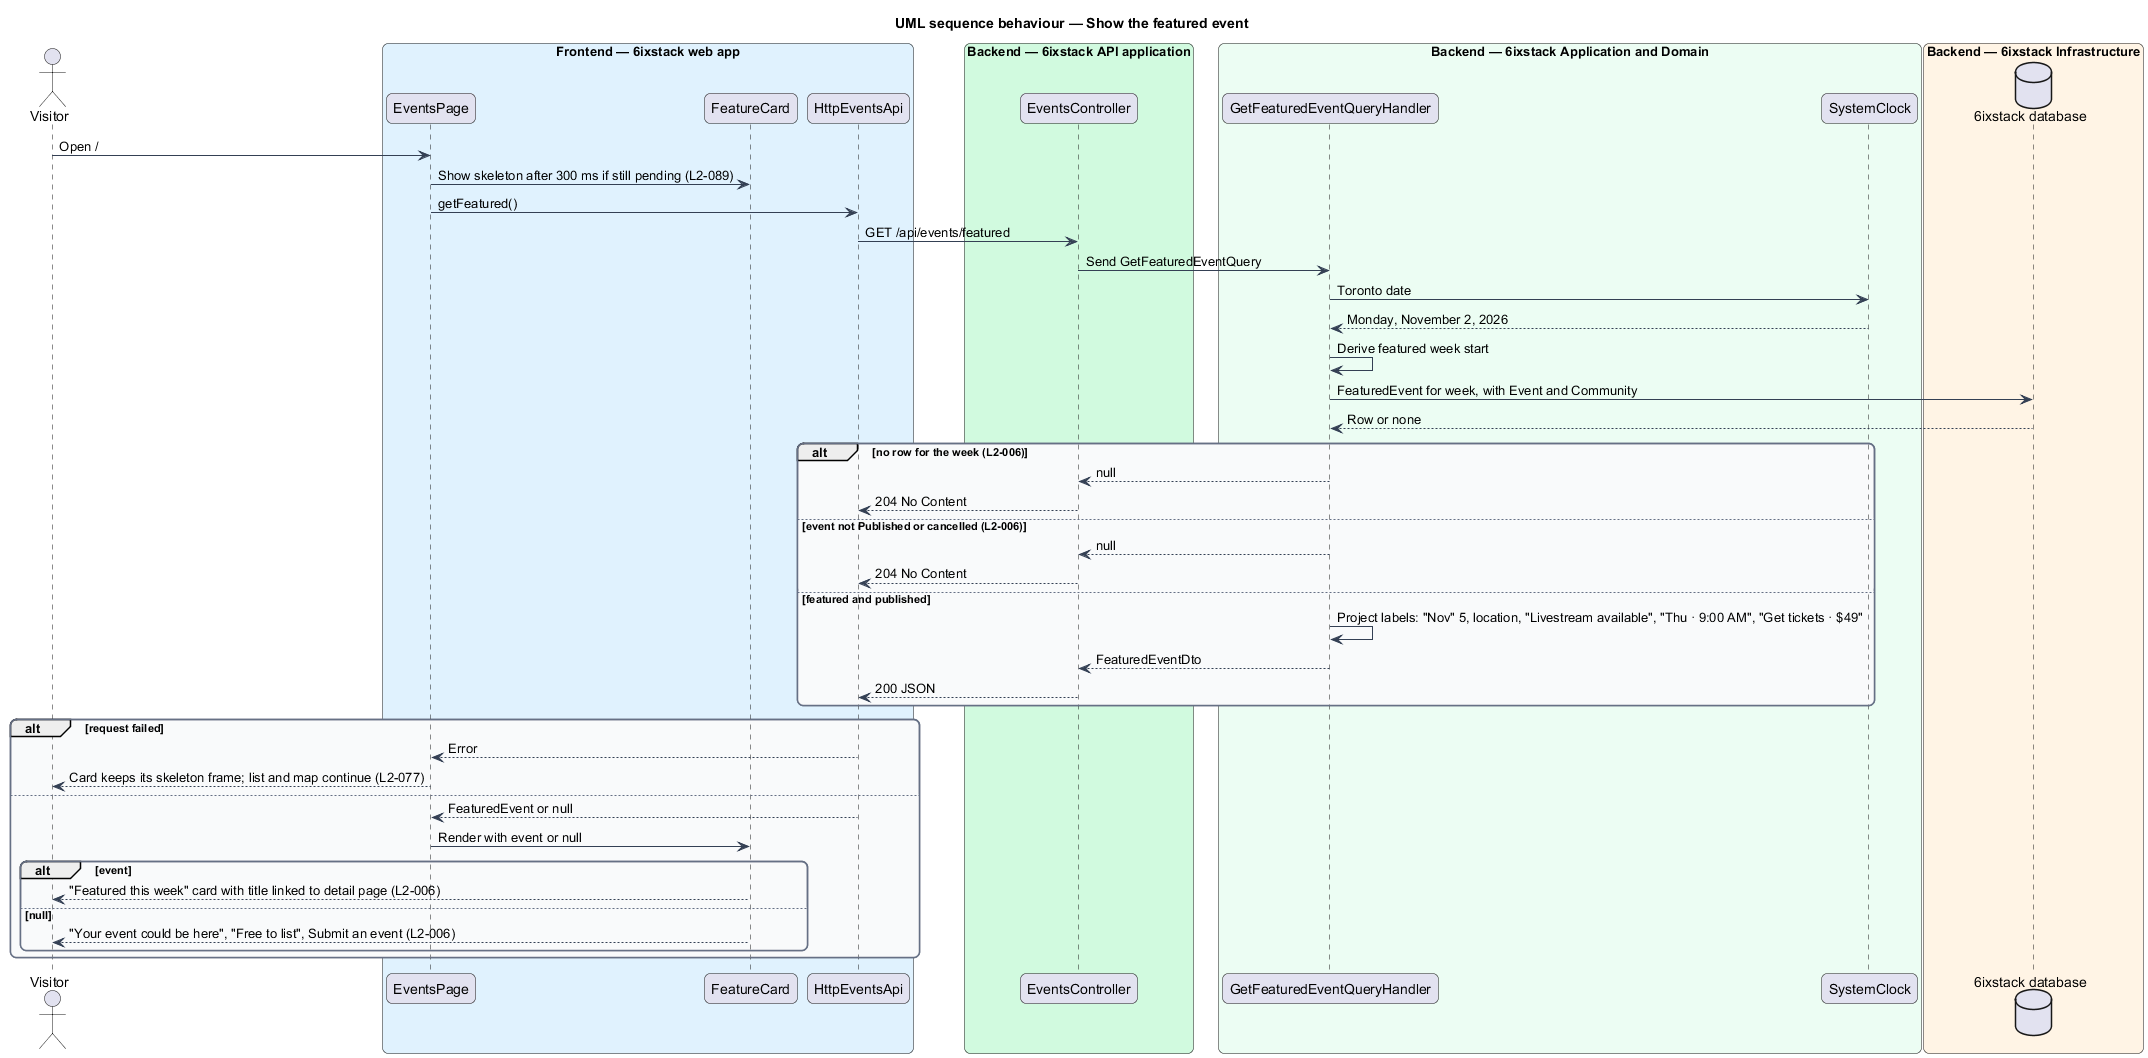

The diagram above was rendered by PlantUML. Its source (embedded in the PNG):
@startuml
title UML sequence behaviour — Show the featured event
skinparam backgroundColor #FFFFFF
skinparam shadowing false
skinparam roundcorner 12
skinparam defaultFontName Arial
skinparam ArrowColor #344054
skinparam rectangle {
  BorderColor #344054
  FontColor #101828
}
skinparam package {
  BorderColor #667085
  FontColor #101828
  BackgroundColor #F9FAFB
}
actor "Visitor" as actor
box "Frontend — 6ixstack web app" #E0F2FE
  participant "EventsPage" as page
  participant "FeatureCard" as card
  participant "HttpEventsApi" as client
end box
box "Backend — 6ixstack API application" #D1FADF
  participant "EventsController" as controller
end box
box "Backend — 6ixstack Application and Domain" #ECFDF3
  participant "GetFeaturedEventQueryHandler" as handler
  participant "SystemClock" as clock
end box
box "Backend — 6ixstack Infrastructure" #FFF4E5
  database "6ixstack database" as db
end box
actor -> page : Open /
page -> card : Show skeleton after 300 ms if still pending (L2-089)
page -> client : getFeatured()
client -> controller : GET /api/events/featured
controller -> handler : Send GetFeaturedEventQuery
handler -> clock : Toronto date
clock --> handler : Monday, November 2, 2026
handler -> handler : Derive featured week start
handler -> db : FeaturedEvent for week, with Event and Community
db --> handler : Row or none
alt no row for the week (L2-006)
  handler --> controller : null
  controller --> client : 204 No Content
else event not Published or cancelled (L2-006)
  handler --> controller : null
  controller --> client : 204 No Content
else featured and published
  handler -> handler : Project labels: "Nov" 5, location, "Livestream available", "Thu · 9:00 AM", "Get tickets · $49"
  handler --> controller : FeaturedEventDto
  controller --> client : 200 JSON
end
alt request failed
  client --> page : Error
  page --> actor : Card keeps its skeleton frame; list and map continue (L2-077)
else
  client --> page : FeaturedEvent or null
  page -> card : Render with event or null
  alt event
    card --> actor : "Featured this week" card with title linked to detail page (L2-006)
  else null
    card --> actor : "Your event could be here", "Free to list", Submit an event (L2-006)
  end
end
@enduml